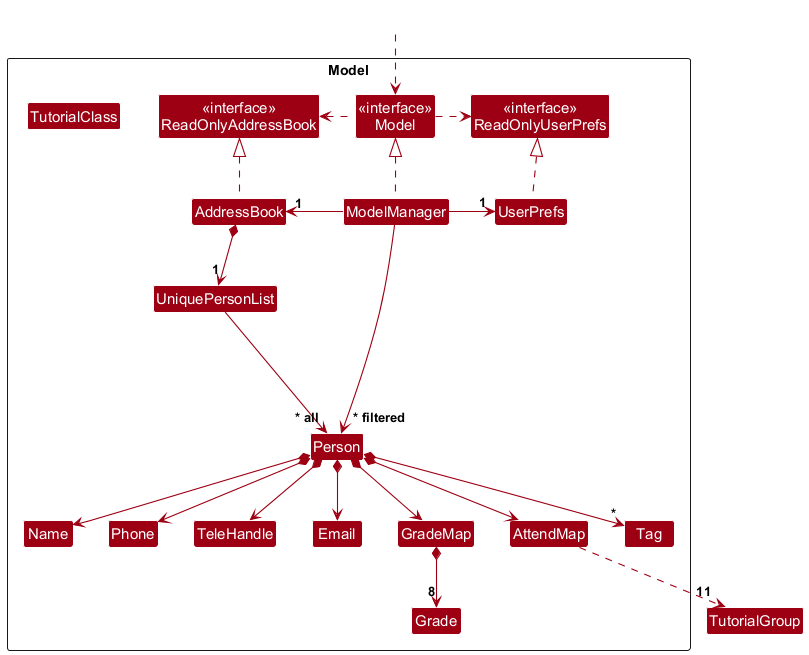

The diagram above was rendered by PlantUML. Its source (embedded in the PNG):
@startuml
!include style.puml
skinparam arrowThickness 1.1
skinparam arrowColor MODEL_COLOR
skinparam classBackgroundColor MODEL_COLOR

Package Model as ModelPackage <<Rectangle>>{
Class "<<interface>>\nReadOnlyAddressBook" as ReadOnlyAddressBook
Class "<<interface>>\nReadOnlyUserPrefs" as ReadOnlyUserPrefs
Class "<<interface>>\nModel" as Model
Class AddressBook
Class ModelManager
Class UserPrefs

Class UniquePersonList
Class Person
Class TeleHandle
Class Email
Class Name
Class Phone
Class AttendMap
Class GradeMap
Class Tag
Class Grade
enum TutorialClass

Class I #FFFFFF
}

Class HiddenOutside #FFFFFF
HiddenOutside ..> Model

AddressBook .up.|> ReadOnlyAddressBook

ModelManager .up.|> Model
Model .right.> ReadOnlyUserPrefs
Model .left.> ReadOnlyAddressBook
ModelManager -left-> "1" AddressBook
ModelManager -right-> "1" UserPrefs
UserPrefs .up.|> ReadOnlyUserPrefs

AddressBook *--> "1" UniquePersonList
UniquePersonList --> "~* all" Person
Person *--> Name
Person *--> Phone
Person *--> Email
Person *--> TeleHandle
Person *--> AttendMap
Person *--> GradeMap
Person *--> "*" Tag
GradeMap *--> "8" Grade
AttendMap ..> "11" TutorialGroup

Person -[hidden]up--> I
UniquePersonList -[hidden]right-> I

Name -[hidden]right-> Phone
Phone -[hidden]right-> TeleHandle
TeleHandle -[hidden]right-> Email

ModelManager --> "~* filtered" Person
@enduml